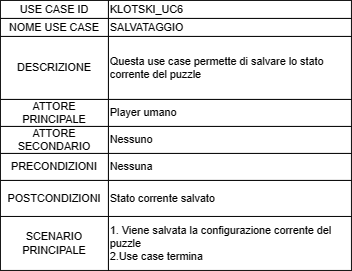

The diagram above was exported from draw.io. Its source (the exported page's mxGraphModel, read from the mxfile embedded in the PNG):
<mxGraphModel dx="1652" dy="484" grid="1" gridSize="10" guides="1" tooltips="1" connect="1" arrows="1" fold="1" page="1" pageScale="1" pageWidth="827" pageHeight="1169" math="0" shadow="0">
  <root>
    <mxCell id="0" />
    <mxCell id="1" parent="0" />
    <mxCell id="YxiQOCR2O4YNO2LUmIw0-1" value="USE CASE ID" style="rounded=0;whiteSpace=wrap;html=1;" vertex="1" parent="1">
      <mxGeometry x="-40" y="90" width="120" height="20" as="geometry" />
    </mxCell>
    <mxCell id="YxiQOCR2O4YNO2LUmIw0-2" value="KLOTSKI_UC6" style="rounded=0;whiteSpace=wrap;html=1;align=left;" vertex="1" parent="1">
      <mxGeometry x="80" y="90" width="270" height="20" as="geometry" />
    </mxCell>
    <mxCell id="YxiQOCR2O4YNO2LUmIw0-3" value="NOME USE CASE" style="rounded=0;whiteSpace=wrap;html=1;" vertex="1" parent="1">
      <mxGeometry x="-40" y="110" width="120" height="20" as="geometry" />
    </mxCell>
    <mxCell id="YxiQOCR2O4YNO2LUmIw0-4" value="SALVATAGGIO" style="rounded=0;whiteSpace=wrap;html=1;align=left;" vertex="1" parent="1">
      <mxGeometry x="80" y="110" width="270" height="20" as="geometry" />
    </mxCell>
    <mxCell id="YxiQOCR2O4YNO2LUmIw0-5" value="DESCRIZIONE" style="rounded=0;whiteSpace=wrap;html=1;" vertex="1" parent="1">
      <mxGeometry x="-40" y="130" width="120" height="70" as="geometry" />
    </mxCell>
    <mxCell id="YxiQOCR2O4YNO2LUmIw0-6" value="Questa use case permette di salvare lo stato corrente del puzzle" style="rounded=0;whiteSpace=wrap;html=1;align=left;" vertex="1" parent="1">
      <mxGeometry x="80" y="130" width="270" height="70" as="geometry" />
    </mxCell>
    <mxCell id="YxiQOCR2O4YNO2LUmIw0-7" value="ATTORE PRINCIPALE" style="rounded=0;whiteSpace=wrap;html=1;" vertex="1" parent="1">
      <mxGeometry x="-40" y="200" width="120" height="30" as="geometry" />
    </mxCell>
    <mxCell id="YxiQOCR2O4YNO2LUmIw0-8" value="Player umano" style="rounded=0;whiteSpace=wrap;html=1;align=left;" vertex="1" parent="1">
      <mxGeometry x="80" y="200" width="270" height="30" as="geometry" />
    </mxCell>
    <mxCell id="YxiQOCR2O4YNO2LUmIw0-9" value="ATTORE SECONDARIO" style="rounded=0;whiteSpace=wrap;html=1;" vertex="1" parent="1">
      <mxGeometry x="-40" y="230" width="120" height="30" as="geometry" />
    </mxCell>
    <mxCell id="YxiQOCR2O4YNO2LUmIw0-10" value="Nessuno" style="rounded=0;whiteSpace=wrap;html=1;align=left;" vertex="1" parent="1">
      <mxGeometry x="80" y="230" width="270" height="30" as="geometry" />
    </mxCell>
    <mxCell id="YxiQOCR2O4YNO2LUmIw0-11" value="SCENARIO PRINCIPALE" style="rounded=0;whiteSpace=wrap;html=1;" vertex="1" parent="1">
      <mxGeometry x="-40" y="330" width="120" height="60" as="geometry" />
    </mxCell>
    <mxCell id="YxiQOCR2O4YNO2LUmIw0-12" value="1. Viene salvata la configurazione corrente del puzzle&lt;br&gt;2.Use case termina" style="rounded=0;whiteSpace=wrap;html=1;align=left;" vertex="1" parent="1">
      <mxGeometry x="80" y="330" width="270" height="60" as="geometry" />
    </mxCell>
    <mxCell id="V6BliVFhtcMXv1JB2KkM-1" value="PRECONDIZIONI" style="rounded=0;whiteSpace=wrap;html=1;" vertex="1" parent="1">
      <mxGeometry x="-40" y="260" width="120" height="30" as="geometry" />
    </mxCell>
    <mxCell id="V6BliVFhtcMXv1JB2KkM-2" value="Nessuna" style="rounded=0;whiteSpace=wrap;html=1;align=left;" vertex="1" parent="1">
      <mxGeometry x="80" y="260" width="270" height="30" as="geometry" />
    </mxCell>
    <mxCell id="V6BliVFhtcMXv1JB2KkM-3" value="POSTCONDIZIONI" style="rounded=0;whiteSpace=wrap;html=1;" vertex="1" parent="1">
      <mxGeometry x="-40" y="290" width="120" height="40" as="geometry" />
    </mxCell>
    <mxCell id="V6BliVFhtcMXv1JB2KkM-4" value="Stato corrente salvato" style="rounded=0;whiteSpace=wrap;html=1;align=left;" vertex="1" parent="1">
      <mxGeometry x="80" y="290" width="270" height="40" as="geometry" />
    </mxCell>
  </root>
</mxGraphModel>